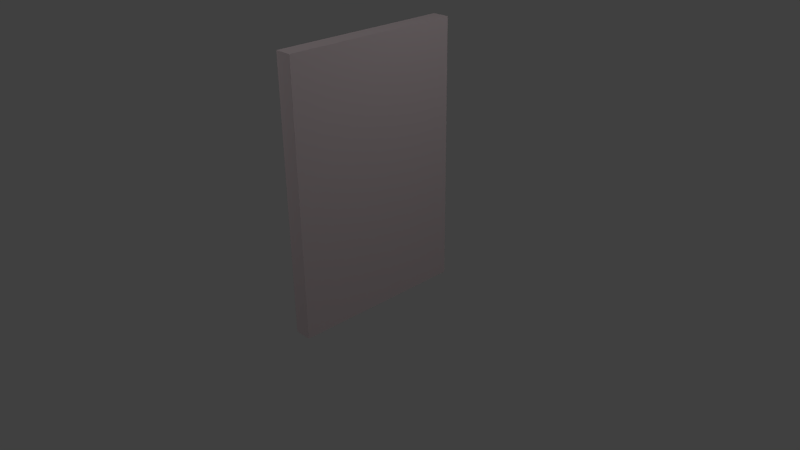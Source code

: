 # Source: Painting.blend  (saved by Blender 2.71.0; exported with 4.5.12 LTS)
import bpy
from mathutils import Matrix  # noqa: F401  (used for matrix-valued properties, if any)

bpy.ops.wm.read_factory_settings(use_empty=True)
scene = bpy.context.scene
scene.name = 'Scene'

# ---- collections
col_collection_1 = bpy.data.collections.new('Collection 1'); scene.collection.children.link(col_collection_1)

# ---- materials (node trees are filled in below, after node groups)
mat_material = bpy.data.materials.new('Material')
mat_material.alpha_threshold = 0.0
mat_material.use_transparent_shadow = False
mat_material.diffuse_color = (0.8, 0.6824, 0.7037, 1.0)
mat_material.roughness = 0.5
mat_material.line_color = (0.0, 0.0, 0.0, 1.0)

# ---- material node trees

# ---- world
world_world = bpy.data.worlds.new('World'); scene.world = world_world
world_world.color = (0.05088, 0.05088, 0.05088)
world_world.use_sun_shadow = False
world_world.sun_shadow_jitter_overblur = 0.0
world_world.cycles.sampling_method = 'MANUAL'
world_world.cycles.sample_map_resolution = 256

# ---- cameras
cam_camera = bpy.data.cameras.new('Camera')
cam_camera.clip_end = 100.0
cam_camera.lens = 35.0
cam_camera.sensor_width = 32.0
cam_camera.sensor_height = 18.0
cam_camera.ortho_scale = 7.314
cam_camera.dof.focus_distance = 0.0
cam_camera.dof.aperture_fstop = 128.0

# ---- lights
light_lamp_002 = bpy.data.lights.new('Lamp.002', 'POINT')
light_lamp_002.transmission_factor = 0.0
light_lamp_002.cutoff_distance = 30.0
light_lamp_002.energy = 100.0
light_lamp_002.shadow_buffer_clip_start = 1.001
light_lamp_002.shadow_soft_size = 0.1
light_lamp_002.shadow_maximum_resolution = 0.006
light_lamp_002.use_absolute_resolution = True
light_lamp_002.cycles.use_multiple_importance_sampling = False
light_lamp_001 = bpy.data.lights.new('Lamp.001', 'POINT')
light_lamp_001.transmission_factor = 0.0
light_lamp_001.cutoff_distance = 30.0
light_lamp_001.energy = 100.0
light_lamp_001.shadow_buffer_clip_start = 1.001
light_lamp_001.shadow_soft_size = 0.1
light_lamp_001.shadow_maximum_resolution = 0.006
light_lamp_001.use_absolute_resolution = True
light_lamp_001.cycles.use_multiple_importance_sampling = False
light_lamp = bpy.data.lights.new('Lamp', 'POINT')
light_lamp.transmission_factor = 0.0
light_lamp.cutoff_distance = 30.0
light_lamp.energy = 100.0
light_lamp.shadow_buffer_clip_start = 1.001
light_lamp.shadow_soft_size = 0.1
light_lamp.shadow_maximum_resolution = 0.006
light_lamp.use_absolute_resolution = True
light_lamp.cycles.use_multiple_importance_sampling = False

# ---- meshes
me_cube = bpy.data.meshes.new('Cube')
me_cube.from_pydata([(1.0, 1.0, -1.0), (1.0, -1.0, -1.0), (-1.0, -1.0, -1.0), (-1.0, 1.0, -1.0), (1.0, 1.0, 1.0), (1.0, -1.0, 1.0), (-1.0, -1.0, 1.0), (-1.0, 1.0, 1.0), (1.0, 0.8843, -0.8843), (1.0, -0.8843, -0.8843), (1.0, 0.8843, 0.8843), (1.0, -0.8843, 0.8843), (-0.5704, 0.8843, -0.8843), (-0.5704, -0.8843, -0.8843), (-0.5704, 0.8843, 0.8843), (-0.5704, -0.8843, 0.8843)], [], [(0, 1, 2, 3), (4, 7, 6, 5), (4, 5, 11, 10), (1, 5, 6, 2), (2, 6, 7, 3), (4, 0, 3, 7), (10, 11, 15, 14), (5, 1, 9, 11), (0, 4, 10, 8), (1, 0, 8, 9), (12, 14, 15, 13), (11, 9, 13, 15), (8, 10, 14, 12), (9, 8, 12, 13)])
_uv = me_cube.uv_layers.new(name='UVMap')
_uv.uv.foreach_set('vector', [1.604, 1.852, -0.6038, 1.852, -0.6038, -0.8524, 1.604, -0.8524, 0.5734, 0.9999, 0.4266, 0.9999, 0.4266, 0.0001003, 0.5734, 9.999e-05, 0.9999, 0.9782, 0.009891, 0.9782, 0.06297, 0.9279, 0.9493, 0.9244, 0.9999, -1.876, 0.9999, 2.876, 0.0001002, 2.876, 9.997e-05, -1.876, 0.9999, 9.959e-05, 0.9999, 0.9999, 0.000101, 0.9999, 9.894e-05, 0.0001004, 0.9999, -0.8913, 0.9999, 1.891, 0.0001003, 1.891, 9.997e-05, -0.8913, 0.9493, 0.9244, 0.06297, 0.9279, 0.446, 0.5208, 0.5351, 0.549, 0.009891, 0.9782, 9.889e-05, 0.0001041, 0.05066, 0.05383, 0.06297, 0.9279, 0.9901, 9.889e-05, 0.9999, 0.9782, 0.9493, 0.9244, 0.937, 0.0504, 9.889e-05, 0.0001041, 0.9901, 9.889e-05, 0.937, 0.0504, 0.05066, 0.05383, 1.458, -0.4582, 1.458, 1.458, -0.4582, 1.458, -0.4582, -0.4582, 0.06297, 0.9279, 0.05066, 0.05383, 0.4649, 0.4293, 0.446, 0.5208, 0.937, 0.0504, 0.9493, 0.9244, 0.5351, 0.549, 0.554, 0.4574, 0.05066, 0.05383, 0.937, 0.0504, 0.554, 0.4574, 0.4649, 0.4293])
me_cube.materials.append(mat_material)
me_cube.use_remesh_preserve_volume = False
me_cube.use_remesh_preserve_attributes = False
me_cube.use_mirror_vertex_groups = False
me_cube.update()

# ---- objects
ob_lamp_002 = bpy.data.objects.new('Lamp.002', light_lamp_002)
ob_lamp_001 = bpy.data.objects.new('Lamp.001', light_lamp_001)
ob_cube = bpy.data.objects.new('Cube', me_cube)
ob_lamp = bpy.data.objects.new('Lamp', light_lamp)
ob_camera = bpy.data.objects.new('Camera', cam_camera)

# ---- transforms, parenting, visibility, modifiers, constraints
ob_lamp_002.location = (-1.023, 5.343, 1.345)
ob_lamp_002.rotation_euler = (0.6503, 0.05522, 1.866)
ob_lamp_002.lock_rotations_4d = False
ob_lamp_002.empty_display_type = 'ARROWS'
ob_lamp_002.color = (0.0, 0.0, 0.0, 0.0)
ob_lamp_002.lineart.crease_threshold = 0.0
ob_lamp_001.location = (-3.987, -2.874, 4.397)
ob_lamp_001.rotation_euler = (0.6503, 0.05522, 1.866)
ob_lamp_001.lock_rotations_4d = False
ob_lamp_001.empty_display_type = 'ARROWS'
ob_lamp_001.color = (0.0, 0.0, 0.0, 0.0)
ob_lamp_001.lineart.crease_threshold = 0.0
ob_cube.location = (0.0, 0.0, 1.094)
ob_cube.scale = (-0.1159, 1.195, 1.78)
ob_cube.lock_rotations_4d = False
ob_cube.empty_display_type = 'ARROWS'
ob_cube.lineart.crease_threshold = 0.0
ob_lamp.location = (4.076, 1.005, 5.904)
ob_lamp.rotation_euler = (0.6503, 0.05522, 1.866)
ob_lamp.lock_rotations_4d = False
ob_lamp.empty_display_type = 'ARROWS'
ob_lamp.color = (0.0, 0.0, 0.0, 0.0)
ob_lamp.lineart.crease_threshold = 0.0
ob_camera.location = (7.481, -6.508, 5.344)
ob_camera.rotation_euler = (1.109, 0.01082, 0.8149)
ob_camera.lock_rotations_4d = False
ob_camera.empty_display_type = 'ARROWS'
ob_camera.color = (0.0, 0.0, 0.0, 0.0)
ob_camera.display_type = 'WIRE'
ob_camera.lineart.crease_threshold = 0.0

# ---- collection membership
col_collection_1.objects.link(ob_lamp_002)
col_collection_1.objects.link(ob_lamp_001)
col_collection_1.objects.link(ob_cube)
col_collection_1.objects.link(ob_lamp)
col_collection_1.objects.link(ob_camera)

# ---- scene / render settings (as saved in the file)
scene.camera = ob_camera
scene.frame_start = 1; scene.frame_end = 250; scene.frame_set(1)
scene.render.engine = 'BLENDER_EEVEE_NEXT'
scene.render.resolution_percentage = 50
scene.render.dither_intensity = 0.0
scene.cycles.use_denoising = False
scene.cycles.samples = 10
scene.cycles.sampling_pattern = 'TABULATED_SOBOL'
scene.cycles.light_sampling_threshold = 0.0
scene.cycles.use_adaptive_sampling = False
scene.cycles.use_light_tree = False
scene.cycles.blur_glossy = 0.0
scene.cycles.volume_bounces = 1
scene.cycles.pixel_filter_type = 'GAUSSIAN'
scene.cycles.sample_clamp_indirect = 0.0
scene.view_settings.view_transform = 'Standard'
bpy.context.view_layer.update()
